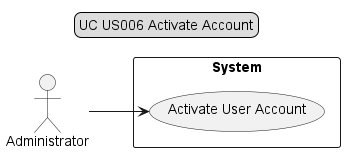

The diagram above was rendered by PlantUML. Its source (embedded in the PNG):
@startuml

legend top
UC US006 Activate Account
end legend

actor "Administrator"
left to right direction

rectangle "System"{

"Administrator" --> (Activate User Account)

}

@enduml